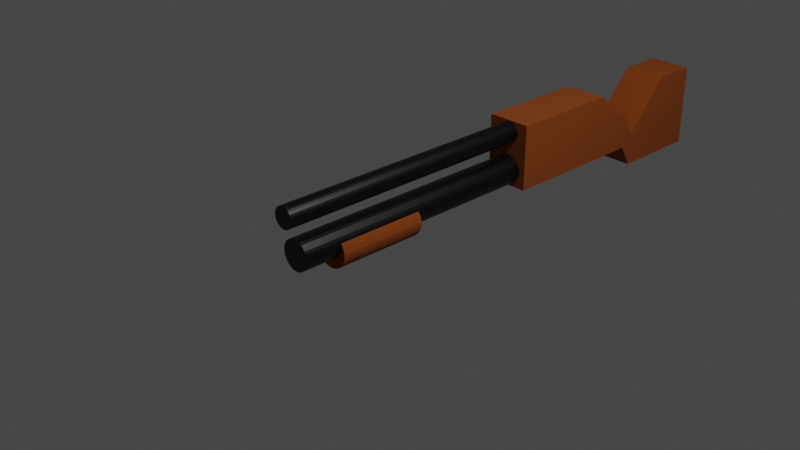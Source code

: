# Source: shotgun.blend  (saved by Blender 2.93.20; exported with 4.5.12 LTS)
import bpy
from mathutils import Matrix  # noqa: F401  (used for matrix-valued properties, if any)

bpy.ops.wm.read_factory_settings(use_empty=True)
scene = bpy.context.scene
scene.name = 'Scene'

# ---- collections
col_collection = bpy.data.collections.new('Collection'); scene.collection.children.link(col_collection)

# ---- materials (node trees are filled in below, after node groups)
mat_material = bpy.data.materials.new('Material')
mat_material.alpha_threshold = 0.0
mat_material.use_transparent_shadow = False
mat_material.line_color = (0.0, 0.0, 0.0, 1.0)
mat_material_001 = bpy.data.materials.new('Material.001')
mat_material_001.use_transparent_shadow = False

# ---- material node trees
mat_material.use_nodes = True; mat_material.node_tree.nodes.clear()
_N = mat_material.node_tree.nodes; _L = mat_material.node_tree.links
n0 = _N.new('ShaderNodeOutputMaterial'); n0.name = 'Material Output'; n0.location = (300, 300)
n1 = _N.new('ShaderNodeBsdfPrincipled'); n1.name = 'Principled BSDF'; n1.location = (10, 300)
n1.distribution = 'GGX'
n1.subsurface_method = 'BURLEY'
n1.inputs[0].default_value = (0.0, 0.0, 0.0, 1.0)
n1.inputs[2].default_value = 0.4
n1.inputs[3].default_value = 1.45
n1.inputs[27].default_value = (0.0, 0.0, 0.0, 1.0)
n1.inputs[28].default_value = 1.0
_L.new(n1.outputs[0], n0.inputs[0])
n0.is_active_output = True
mat_material_001.use_nodes = True; mat_material_001.node_tree.nodes.clear()
_N = mat_material_001.node_tree.nodes; _L = mat_material_001.node_tree.links
n0 = _N.new('ShaderNodeBsdfPrincipled'); n0.name = 'Principled BSDF'; n0.location = (10, 300)
n0.distribution = 'GGX'
n0.subsurface_method = 'BURLEY'
n0.inputs[0].default_value = (0.2794, 0.05859, 0.001752, 1.0)
n0.inputs[2].default_value = 1.0
n0.inputs[3].default_value = 1.45
n0.inputs[27].default_value = (0.0, 0.0, 0.0, 1.0)
n0.inputs[28].default_value = 1.0
n1 = _N.new('ShaderNodeOutputMaterial'); n1.name = 'Material Output'; n1.location = (300, 300)
_L.new(n0.outputs[0], n1.inputs[0])
n1.is_active_output = True

# ---- world
world_world = bpy.data.worlds.new('World'); scene.world = world_world
world_world.use_nodes = True; world_world.node_tree.nodes.clear()
_N = world_world.node_tree.nodes; _L = world_world.node_tree.links
n0 = _N.new('ShaderNodeOutputWorld'); n0.name = 'World Output'; n0.location = (300, 300)
n1 = _N.new('ShaderNodeBackground'); n1.name = 'Background'; n1.location = (10, 300)
n1.inputs[0].default_value = (0.05088, 0.05088, 0.05088, 1.0)
_L.new(n1.outputs[0], n0.inputs[0])
n0.is_active_output = True
world_world.color = (0.05088, 0.05088, 0.05088)
world_world.use_sun_shadow = False
world_world.sun_shadow_jitter_overblur = 0.0

# ---- cameras
cam_camera = bpy.data.cameras.new('Camera')
cam_camera.clip_end = 100.0
cam_camera.ortho_scale = 7.314

# ---- lights
light_light = bpy.data.lights.new('Light', 'POINT')
light_light.transmission_factor = 0.0
light_light.energy = 1000.0
light_light.shadow_soft_size = 0.1
light_light.shadow_maximum_resolution = 0.006
light_light.use_absolute_resolution = True

# ---- meshes
me_cylinder = bpy.data.meshes.new('Cylinder')
me_cylinder.from_pydata([(0.0, 0.17, -1.553), (0.0, 0.17, 3.042), (0.03317, 0.1667, -1.553), (0.03317, 0.1667, 3.042), (0.06506, 0.1571, -1.553), (0.06506, 0.1571, 3.042), (0.09445, 0.1413, -1.553), (0.09445, 0.1413, 3.042), (0.1202, 0.1202, -1.553), (0.1202, 0.1202, 3.042), (0.1413, 0.09445, -1.553), (0.1413, 0.09445, 3.042), (0.1571, 0.06506, -1.553), (0.1571, 0.06506, 3.042), (0.1667, 0.03317, -1.553), (0.1667, 0.03317, 3.042), (0.17, -3.16e-08, -1.553), (0.17, 8.183e-08, 3.042), (0.1667, -0.03317, -1.553), (0.1667, -0.03317, 3.042), (0.1571, -0.06506, -1.553), (0.1571, -0.06506, 3.042), (0.1413, -0.09445, -1.553), (0.1413, -0.09445, 3.042), (0.1202, -0.1202, -1.553), (0.1202, -0.1202, 3.042), (0.09445, -0.1413, -1.553), (0.09445, -0.1413, 3.042), (0.06506, -0.1571, -1.553), (0.06506, -0.1571, 3.042), (0.03317, -0.1667, -1.553), (0.03317, -0.1667, 3.042), (-1.486e-08, -0.17, -1.553), (-1.486e-08, -0.17, 3.042), (-0.03317, -0.1667, -1.553), (-0.03317, -0.1667, 3.042), (-0.06506, -0.1571, -1.553), (-0.06506, -0.1571, 3.042), (-0.09445, -0.1413, -1.553), (-0.09445, -0.1413, 3.042), (-0.1202, -0.1202, -1.553), (-0.1202, -0.1202, 3.042), (-0.1413, -0.09445, -1.553), (-0.1413, -0.09445, 3.042), (-0.1571, -0.06506, -1.553), (-0.1571, -0.06506, 3.042), (-0.1667, -0.03317, -1.553), (-0.1667, -0.03317, 3.042), (-0.17, -2.214e-08, -1.553), (-0.17, 9.129e-08, 3.042), (-0.1667, 0.03317, -1.553), (-0.1667, 0.03317, 3.042), (-0.1571, 0.06506, -1.553), (-0.1571, 0.06506, 3.042), (-0.1413, 0.09445, -1.553), (-0.1413, 0.09445, 3.042), (-0.1202, 0.1202, -1.553), (-0.1202, 0.1202, 3.042), (-0.09445, 0.1413, -1.553), (-0.09445, 0.1413, 3.042), (-0.06506, 0.1571, -1.553), (-0.06506, 0.1571, 3.042), (-0.03317, 0.1667, -1.553), (-0.03317, 0.1667, 3.042)], [], [(0, 1, 3, 2), (2, 3, 5, 4), (4, 5, 7, 6), (6, 7, 9, 8), (8, 9, 11, 10), (10, 11, 13, 12), (12, 13, 15, 14), (14, 15, 17, 16), (16, 17, 19, 18), (18, 19, 21, 20), (20, 21, 23, 22), (22, 23, 25, 24), (24, 25, 27, 26), (26, 27, 29, 28), (28, 29, 31, 30), (30, 31, 33, 32), (32, 33, 35, 34), (34, 35, 37, 36), (36, 37, 39, 38), (38, 39, 41, 40), (40, 41, 43, 42), (42, 43, 45, 44), (44, 45, 47, 46), (46, 47, 49, 48), (48, 49, 51, 50), (50, 51, 53, 52), (52, 53, 55, 54), (54, 55, 57, 56), (56, 57, 59, 58), (58, 59, 61, 60), (3, 1, 63, 61, 59, 57, 55, 53, 51, 49, 47, 45, 43, 41, 39, 37, 35, 33, 31, 29, 27, 25, 23, 21, 19, 17, 15, 13, 11, 9, 7, 5), (60, 61, 63, 62), (62, 63, 1, 0), (0, 2, 4, 6, 8, 10, 12, 14, 16, 18, 20, 22, 24, 26, 28, 30, 32, 34, 36, 38, 40, 42, 44, 46, 48, 50, 52, 54, 56, 58, 60, 62)])
_uv = me_cylinder.uv_layers.new(name='UVMap')
_uv.uv.foreach_set('vector', [1.0, 0.5, 1.0, 1.0, 0.9688, 1.0, 0.9688, 0.5, 0.9688, 0.5, 0.9688, 1.0, 0.9375, 1.0, 0.9375, 0.5, 0.9375, 0.5, 0.9375, 1.0, 0.9062, 1.0, 0.9062, 0.5, 0.9062, 0.5, 0.9062, 1.0, 0.875, 1.0, 0.875, 0.5, 0.875, 0.5, 0.875, 1.0, 0.8438, 1.0, 0.8438, 0.5, 0.8438, 0.5, 0.8438, 1.0, 0.8125, 1.0, 0.8125, 0.5, 0.8125, 0.5, 0.8125, 1.0, 0.7812, 1.0, 0.7812, 0.5, 0.7812, 0.5, 0.7812, 1.0, 0.75, 1.0, 0.75, 0.5, 0.75, 0.5, 0.75, 1.0, 0.7188, 1.0, 0.7188, 0.5, 0.7188, 0.5, 0.7188, 1.0, 0.6875, 1.0, 0.6875, 0.5, 0.6875, 0.5, 0.6875, 1.0, 0.6562, 1.0, 0.6562, 0.5, 0.6562, 0.5, 0.6562, 1.0, 0.625, 1.0, 0.625, 0.5, 0.625, 0.5, 0.625, 1.0, 0.5938, 1.0, 0.5938, 0.5, 0.5938, 0.5, 0.5938, 1.0, 0.5625, 1.0, 0.5625, 0.5, 0.5625, 0.5, 0.5625, 1.0, 0.5312, 1.0, 0.5312, 0.5, 0.5312, 0.5, 0.5312, 1.0, 0.5, 1.0, 0.5, 0.5, 0.5, 0.5, 0.5, 1.0, 0.4688, 1.0, 0.4688, 0.5, 0.4688, 0.5, 0.4688, 1.0, 0.4375, 1.0, 0.4375, 0.5, 0.4375, 0.5, 0.4375, 1.0, 0.4062, 1.0, 0.4062, 0.5, 0.4062, 0.5, 0.4062, 1.0, 0.375, 1.0, 0.375, 0.5, 0.375, 0.5, 0.375, 1.0, 0.3438, 1.0, 0.3438, 0.5, 0.3438, 0.5, 0.3438, 1.0, 0.3125, 1.0, 0.3125, 0.5, 0.3125, 0.5, 0.3125, 1.0, 0.2812, 1.0, 0.2812, 0.5, 0.2812, 0.5, 0.2812, 1.0, 0.25, 1.0, 0.25, 0.5, 0.25, 0.5, 0.25, 1.0, 0.2188, 1.0, 0.2188, 0.5, 0.2188, 0.5, 0.2188, 1.0, 0.1875, 1.0, 0.1875, 0.5, 0.1875, 0.5, 0.1875, 1.0, 0.1562, 1.0, 0.1562, 0.5, 0.1562, 0.5, 0.1562, 1.0, 0.125, 1.0, 0.125, 0.5, 0.125, 0.5, 0.125, 1.0, 0.09375, 1.0, 0.09375, 0.5, 0.09375, 0.5, 0.09375, 1.0, 0.0625, 1.0, 0.0625, 0.5, 0.2968, 0.4854, 0.25, 0.49, 0.2032, 0.4854, 0.1582, 0.4717, 0.1167, 0.4496, 0.08029, 0.4197, 0.05045, 0.3833, 0.02827, 0.3418, 0.01461, 0.2968, 0.01, 0.25, 0.01461, 0.2032, 0.02827, 0.1582, 0.05045, 0.1167, 0.08029, 0.08029, 0.1167, 0.05045, 0.1582, 0.02827, 0.2032, 0.01461, 0.25, 0.01, 0.2968, 0.01461, 0.3418, 0.02827, 0.3833, 0.05045, 0.4197, 0.08029, 0.4496, 0.1167, 0.4717, 0.1582, 0.4854, 0.2032, 0.49, 0.25, 0.4854, 0.2968, 0.4717, 0.3418, 0.4496, 0.3833, 0.4197, 0.4197, 0.3833, 0.4496, 0.3418, 0.4717, 0.0625, 0.5, 0.0625, 1.0, 0.03125, 1.0, 0.03125, 0.5, 0.03125, 0.5, 0.03125, 1.0, 0.0, 1.0, 0.0, 0.5, 0.75, 0.49, 0.7968, 0.4854, 0.8418, 0.4717, 0.8833, 0.4496, 0.9197, 0.4197, 0.9496, 0.3833, 0.9717, 0.3418, 0.9854, 0.2968, 0.99, 0.25, 0.9854, 0.2032, 0.9717, 0.1582, 0.9496, 0.1167, 0.9197, 0.08029, 0.8833, 0.05045, 0.8418, 0.02827, 0.7968, 0.01461, 0.75, 0.01, 0.7032, 0.01461, 0.6582, 0.02827, 0.6167, 0.05045, 0.5803, 0.08029, 0.5504, 0.1167, 0.5283, 0.1582, 0.5146, 0.2032, 0.51, 0.25, 0.5146, 0.2968, 0.5283, 0.3418, 0.5504, 0.3833, 0.5803, 0.4197, 0.6167, 0.4496, 0.6582, 0.4717, 0.7032, 0.4854])
me_cylinder.materials.append(mat_material)
me_cylinder.use_remesh_fix_poles = True
me_cylinder.use_remesh_preserve_attributes = False
me_cylinder.update()
me_cylinder_001 = bpy.data.meshes.new('Cylinder.001')
me_cylinder_001.from_pydata([(0.0, 0.17, -1.0), (0.0, 0.17, 2.042), (0.03317, 0.1667, -1.0), (0.03317, 0.1667, 2.042), (0.06506, 0.1571, -1.0), (0.06506, 0.1571, 2.042), (0.09445, 0.1413, -1.0), (0.09445, 0.1413, 2.042), (0.1202, 0.1202, -1.0), (0.1202, 0.1202, 2.042), (0.1413, 0.09445, -1.0), (0.1413, 0.09445, 2.042), (0.1571, 0.06506, -1.0), (0.1571, 0.06506, 2.042), (0.1667, 0.03317, -1.0), (0.1667, 0.03317, 2.042), (0.17, -7.431e-09, -1.0), (0.17, 3.812e-08, 2.042), (0.1667, -0.03317, -1.0), (0.1667, -0.03317, 2.042), (0.1571, -0.06506, -1.0), (0.1571, -0.06506, 2.042), (0.1413, -0.09445, -1.0), (0.1413, -0.09445, 2.042), (0.1202, -0.1202, -1.0), (0.1202, -0.1202, 2.042), (0.09445, -0.1413, -1.0), (0.09445, -0.1413, 2.042), (0.06506, -0.1571, -1.0), (0.06506, -0.1571, 2.042), (0.03317, -0.1667, -1.0), (0.03317, -0.1667, 2.042), (-1.486e-08, -0.17, -1.0), (-1.486e-08, -0.17, 2.042), (-0.03317, -0.1667, -1.0), (-0.03317, -0.1667, 2.042), (-0.06506, -0.1571, -1.0), (-0.06506, -0.1571, 2.042), (-0.09445, -0.1413, -1.0), (-0.09445, -0.1413, 2.042), (-0.1202, -0.1202, -1.0), (-0.1202, -0.1202, 2.042), (-0.1413, -0.09445, -1.0), (-0.1413, -0.09445, 2.042), (-0.1571, -0.06506, -1.0), (-0.1571, -0.06506, 2.042), (-0.1667, -0.03317, -1.0), (-0.1667, -0.03317, 2.042), (-0.17, 2.027e-09, -1.0), (-0.17, 4.758e-08, 2.042), (-0.1667, 0.03317, -1.0), (-0.1667, 0.03317, 2.042), (-0.1571, 0.06506, -1.0), (-0.1571, 0.06506, 2.042), (-0.1413, 0.09445, -1.0), (-0.1413, 0.09445, 2.042), (-0.1202, 0.1202, -1.0), (-0.1202, 0.1202, 2.042), (-0.09445, 0.1413, -1.0), (-0.09445, 0.1413, 2.042), (-0.06506, 0.1571, -1.0), (-0.06506, 0.1571, 2.042), (-0.03317, 0.1667, -1.0), (-0.03317, 0.1667, 2.042)], [], [(0, 1, 3, 2), (2, 3, 5, 4), (4, 5, 7, 6), (6, 7, 9, 8), (8, 9, 11, 10), (10, 11, 13, 12), (12, 13, 15, 14), (14, 15, 17, 16), (16, 17, 19, 18), (18, 19, 21, 20), (20, 21, 23, 22), (22, 23, 25, 24), (24, 25, 27, 26), (26, 27, 29, 28), (28, 29, 31, 30), (30, 31, 33, 32), (32, 33, 35, 34), (34, 35, 37, 36), (36, 37, 39, 38), (38, 39, 41, 40), (40, 41, 43, 42), (42, 43, 45, 44), (44, 45, 47, 46), (46, 47, 49, 48), (48, 49, 51, 50), (50, 51, 53, 52), (52, 53, 55, 54), (54, 55, 57, 56), (56, 57, 59, 58), (58, 59, 61, 60), (3, 1, 63, 61, 59, 57, 55, 53, 51, 49, 47, 45, 43, 41, 39, 37, 35, 33, 31, 29, 27, 25, 23, 21, 19, 17, 15, 13, 11, 9, 7, 5), (60, 61, 63, 62), (62, 63, 1, 0), (0, 2, 4, 6, 8, 10, 12, 14, 16, 18, 20, 22, 24, 26, 28, 30, 32, 34, 36, 38, 40, 42, 44, 46, 48, 50, 52, 54, 56, 58, 60, 62)])
_uv = me_cylinder_001.uv_layers.new(name='UVMap')
_uv.uv.foreach_set('vector', [1.0, 0.5, 1.0, 1.0, 0.9688, 1.0, 0.9688, 0.5, 0.9688, 0.5, 0.9688, 1.0, 0.9375, 1.0, 0.9375, 0.5, 0.9375, 0.5, 0.9375, 1.0, 0.9062, 1.0, 0.9062, 0.5, 0.9062, 0.5, 0.9062, 1.0, 0.875, 1.0, 0.875, 0.5, 0.875, 0.5, 0.875, 1.0, 0.8438, 1.0, 0.8438, 0.5, 0.8438, 0.5, 0.8438, 1.0, 0.8125, 1.0, 0.8125, 0.5, 0.8125, 0.5, 0.8125, 1.0, 0.7812, 1.0, 0.7812, 0.5, 0.7812, 0.5, 0.7812, 1.0, 0.75, 1.0, 0.75, 0.5, 0.75, 0.5, 0.75, 1.0, 0.7188, 1.0, 0.7188, 0.5, 0.7188, 0.5, 0.7188, 1.0, 0.6875, 1.0, 0.6875, 0.5, 0.6875, 0.5, 0.6875, 1.0, 0.6562, 1.0, 0.6562, 0.5, 0.6562, 0.5, 0.6562, 1.0, 0.625, 1.0, 0.625, 0.5, 0.625, 0.5, 0.625, 1.0, 0.5938, 1.0, 0.5938, 0.5, 0.5938, 0.5, 0.5938, 1.0, 0.5625, 1.0, 0.5625, 0.5, 0.5625, 0.5, 0.5625, 1.0, 0.5312, 1.0, 0.5312, 0.5, 0.5312, 0.5, 0.5312, 1.0, 0.5, 1.0, 0.5, 0.5, 0.5, 0.5, 0.5, 1.0, 0.4688, 1.0, 0.4688, 0.5, 0.4688, 0.5, 0.4688, 1.0, 0.4375, 1.0, 0.4375, 0.5, 0.4375, 0.5, 0.4375, 1.0, 0.4062, 1.0, 0.4062, 0.5, 0.4062, 0.5, 0.4062, 1.0, 0.375, 1.0, 0.375, 0.5, 0.375, 0.5, 0.375, 1.0, 0.3438, 1.0, 0.3438, 0.5, 0.3438, 0.5, 0.3438, 1.0, 0.3125, 1.0, 0.3125, 0.5, 0.3125, 0.5, 0.3125, 1.0, 0.2812, 1.0, 0.2812, 0.5, 0.2812, 0.5, 0.2812, 1.0, 0.25, 1.0, 0.25, 0.5, 0.25, 0.5, 0.25, 1.0, 0.2188, 1.0, 0.2188, 0.5, 0.2188, 0.5, 0.2188, 1.0, 0.1875, 1.0, 0.1875, 0.5, 0.1875, 0.5, 0.1875, 1.0, 0.1562, 1.0, 0.1562, 0.5, 0.1562, 0.5, 0.1562, 1.0, 0.125, 1.0, 0.125, 0.5, 0.125, 0.5, 0.125, 1.0, 0.09375, 1.0, 0.09375, 0.5, 0.09375, 0.5, 0.09375, 1.0, 0.0625, 1.0, 0.0625, 0.5, 0.2968, 0.4854, 0.25, 0.49, 0.2032, 0.4854, 0.1582, 0.4717, 0.1167, 0.4496, 0.08029, 0.4197, 0.05045, 0.3833, 0.02827, 0.3418, 0.01461, 0.2968, 0.01, 0.25, 0.01461, 0.2032, 0.02827, 0.1582, 0.05045, 0.1167, 0.08029, 0.08029, 0.1167, 0.05045, 0.1582, 0.02827, 0.2032, 0.01461, 0.25, 0.01, 0.2968, 0.01461, 0.3418, 0.02827, 0.3833, 0.05045, 0.4197, 0.08029, 0.4496, 0.1167, 0.4717, 0.1582, 0.4854, 0.2032, 0.49, 0.25, 0.4854, 0.2968, 0.4717, 0.3418, 0.4496, 0.3833, 0.4197, 0.4197, 0.3833, 0.4496, 0.3418, 0.4717, 0.0625, 0.5, 0.0625, 1.0, 0.03125, 1.0, 0.03125, 0.5, 0.03125, 0.5, 0.03125, 1.0, 0.0, 1.0, 0.0, 0.5, 0.75, 0.49, 0.7968, 0.4854, 0.8418, 0.4717, 0.8833, 0.4496, 0.9197, 0.4197, 0.9496, 0.3833, 0.9717, 0.3418, 0.9854, 0.2968, 0.99, 0.25, 0.9854, 0.2032, 0.9717, 0.1582, 0.9496, 0.1167, 0.9197, 0.08029, 0.8833, 0.05045, 0.8418, 0.02827, 0.7968, 0.01461, 0.75, 0.01, 0.7032, 0.01461, 0.6582, 0.02827, 0.6167, 0.05045, 0.5803, 0.08029, 0.5504, 0.1167, 0.5283, 0.1582, 0.5146, 0.2032, 0.51, 0.25, 0.5146, 0.2968, 0.5283, 0.3418, 0.5504, 0.3833, 0.5803, 0.4197, 0.6167, 0.4496, 0.6582, 0.4717, 0.7032, 0.4854])
me_cylinder_001.materials.append(mat_material)
me_cylinder_001.use_remesh_fix_poles = True
me_cylinder_001.use_remesh_preserve_attributes = False
me_cylinder_001.update()
me_cylinder_002 = bpy.data.meshes.new('Cylinder.002')
me_cylinder_002.from_pydata([(0.0, 0.17, -0.1381), (0.0, 0.17, 0.6779), (0.03317, 0.1667, -0.1381), (0.03317, 0.1667, 0.6779), (0.06506, 0.1571, -0.1381), (0.06506, 0.1571, 0.6779), (0.09445, 0.1413, -0.1381), (0.09445, 0.1413, 0.6779), (0.1202, 0.1202, -0.1381), (0.1202, 0.1202, 0.6779), (0.1413, 0.09445, -0.1381), (0.1413, 0.09445, 0.6779), (0.1571, 0.06506, -0.1381), (0.1571, 0.06506, 0.6779), (0.1667, 0.03317, -0.1381), (0.1667, 0.03317, 0.6779), (0.17, 0.01821, -0.1381), (0.17, 0.01821, 0.6779), (0.1667, -0.01496, -0.1381), (0.1667, -0.01496, 0.6779), (0.1571, -0.04685, -0.1381), (0.1571, -0.04685, 0.6779), (0.1413, -0.07624, -0.1381), (0.1413, -0.07624, 0.6779), (0.1202, -0.102, -0.1381), (0.1202, -0.102, 0.6779), (0.09445, -0.1231, -0.1381), (0.09445, -0.1231, 0.6779), (0.06506, -0.1389, -0.1381), (0.06506, -0.1389, 0.6779), (0.03317, -0.1485, -0.1381), (0.03317, -0.1485, 0.6779), (-1.486e-08, -0.1518, -0.1381), (-1.486e-08, -0.1518, 0.6779), (-0.03317, -0.1485, -0.1381), (-0.03317, -0.1485, 0.6779), (-0.06506, -0.1389, -0.1381), (-0.06506, -0.1389, 0.6779), (-0.09445, -0.1231, -0.1381), (-0.09445, -0.1231, 0.6779), (-0.1202, -0.102, -0.1381), (-0.1202, -0.102, 0.6779), (-0.1413, -0.07624, -0.1381), (-0.1413, -0.07624, 0.6779), (-0.1571, -0.04685, -0.1381), (-0.1571, -0.04685, 0.6779), (-0.1667, -0.01496, -0.1381), (-0.1667, -0.01496, 0.6779), (-0.17, 0.01821, -0.1381), (-0.17, 0.01821, 0.6779), (-0.1667, 0.03317, -0.1381), (-0.1667, 0.03317, 0.6779), (-0.1571, 0.06506, -0.1381), (-0.1571, 0.06506, 0.6779), (-0.1413, 0.09445, -0.1381), (-0.1413, 0.09445, 0.6779), (-0.1202, 0.1202, -0.1381), (-0.1202, 0.1202, 0.6779), (-0.09445, 0.1413, -0.1381), (-0.09445, 0.1413, 0.6779), (-0.06506, 0.1571, -0.1381), (-0.06506, 0.1571, 0.6779), (-0.03317, 0.1667, -0.1381), (-0.03317, 0.1667, 0.6779)], [], [(0, 1, 3, 2), (2, 3, 5, 4), (4, 5, 7, 6), (6, 7, 9, 8), (8, 9, 11, 10), (10, 11, 13, 12), (12, 13, 15, 14), (14, 15, 17, 16), (16, 17, 19, 18), (18, 19, 21, 20), (20, 21, 23, 22), (22, 23, 25, 24), (24, 25, 27, 26), (26, 27, 29, 28), (28, 29, 31, 30), (30, 31, 33, 32), (32, 33, 35, 34), (34, 35, 37, 36), (36, 37, 39, 38), (38, 39, 41, 40), (40, 41, 43, 42), (42, 43, 45, 44), (44, 45, 47, 46), (46, 47, 49, 48), (48, 49, 51, 50), (50, 51, 53, 52), (52, 53, 55, 54), (54, 55, 57, 56), (56, 57, 59, 58), (58, 59, 61, 60), (3, 1, 63, 61, 59, 57, 55, 53, 51, 49, 47, 45, 43, 41, 39, 37, 35, 33, 31, 29, 27, 25, 23, 21, 19, 17, 15, 13, 11, 9, 7, 5), (60, 61, 63, 62), (62, 63, 1, 0), (0, 2, 4, 6, 8, 10, 12, 14, 16, 18, 20, 22, 24, 26, 28, 30, 32, 34, 36, 38, 40, 42, 44, 46, 48, 50, 52, 54, 56, 58, 60, 62)])
_uv = me_cylinder_002.uv_layers.new(name='UVMap')
_uv.uv.foreach_set('vector', [1.0, 0.5, 1.0, 1.0, 0.9688, 1.0, 0.9688, 0.5, 0.9688, 0.5, 0.9688, 1.0, 0.9375, 1.0, 0.9375, 0.5, 0.9375, 0.5, 0.9375, 1.0, 0.9062, 1.0, 0.9062, 0.5, 0.9062, 0.5, 0.9062, 1.0, 0.875, 1.0, 0.875, 0.5, 0.875, 0.5, 0.875, 1.0, 0.8438, 1.0, 0.8438, 0.5, 0.8438, 0.5, 0.8438, 1.0, 0.8125, 1.0, 0.8125, 0.5, 0.8125, 0.5, 0.8125, 1.0, 0.7812, 1.0, 0.7812, 0.5, 0.7812, 0.5, 0.7812, 1.0, 0.75, 1.0, 0.75, 0.5, 0.75, 0.5, 0.75, 1.0, 0.7188, 1.0, 0.7188, 0.5, 0.7188, 0.5, 0.7188, 1.0, 0.6875, 1.0, 0.6875, 0.5, 0.6875, 0.5, 0.6875, 1.0, 0.6562, 1.0, 0.6562, 0.5, 0.6562, 0.5, 0.6562, 1.0, 0.625, 1.0, 0.625, 0.5, 0.625, 0.5, 0.625, 1.0, 0.5938, 1.0, 0.5938, 0.5, 0.5938, 0.5, 0.5938, 1.0, 0.5625, 1.0, 0.5625, 0.5, 0.5625, 0.5, 0.5625, 1.0, 0.5312, 1.0, 0.5312, 0.5, 0.5312, 0.5, 0.5312, 1.0, 0.5, 1.0, 0.5, 0.5, 0.5, 0.5, 0.5, 1.0, 0.4688, 1.0, 0.4688, 0.5, 0.4688, 0.5, 0.4688, 1.0, 0.4375, 1.0, 0.4375, 0.5, 0.4375, 0.5, 0.4375, 1.0, 0.4062, 1.0, 0.4062, 0.5, 0.4062, 0.5, 0.4062, 1.0, 0.375, 1.0, 0.375, 0.5, 0.375, 0.5, 0.375, 1.0, 0.3438, 1.0, 0.3438, 0.5, 0.3438, 0.5, 0.3438, 1.0, 0.3125, 1.0, 0.3125, 0.5, 0.3125, 0.5, 0.3125, 1.0, 0.2812, 1.0, 0.2812, 0.5, 0.2812, 0.5, 0.2812, 1.0, 0.25, 1.0, 0.25, 0.5, 0.25, 0.5, 0.25, 1.0, 0.2188, 1.0, 0.2188, 0.5, 0.2188, 0.5, 0.2188, 1.0, 0.1875, 1.0, 0.1875, 0.5, 0.1875, 0.5, 0.1875, 1.0, 0.1562, 1.0, 0.1562, 0.5, 0.1562, 0.5, 0.1562, 1.0, 0.125, 1.0, 0.125, 0.5, 0.125, 0.5, 0.125, 1.0, 0.09375, 1.0, 0.09375, 0.5, 0.09375, 0.5, 0.09375, 1.0, 0.0625, 1.0, 0.0625, 0.5, 0.2968, 0.4854, 0.25, 0.49, 0.2032, 0.4854, 0.1582, 0.4717, 0.1167, 0.4496, 0.08029, 0.4197, 0.05045, 0.3833, 0.02827, 0.3418, 0.01461, 0.2968, 0.01, 0.25, 0.01461, 0.2032, 0.02827, 0.1582, 0.05045, 0.1167, 0.08029, 0.08029, 0.1167, 0.05045, 0.1582, 0.02827, 0.2032, 0.01461, 0.25, 0.01, 0.2968, 0.01461, 0.3418, 0.02827, 0.3833, 0.05045, 0.4197, 0.08029, 0.4496, 0.1167, 0.4717, 0.1582, 0.4854, 0.2032, 0.49, 0.25, 0.4854, 0.2968, 0.4717, 0.3418, 0.4496, 0.3833, 0.4197, 0.4197, 0.3833, 0.4496, 0.3418, 0.4717, 0.0625, 0.5, 0.0625, 1.0, 0.03125, 1.0, 0.03125, 0.5, 0.03125, 0.5, 0.03125, 1.0, 0.0, 1.0, 0.0, 0.5, 0.75, 0.49, 0.7968, 0.4854, 0.8418, 0.4717, 0.8833, 0.4496, 0.9197, 0.4197, 0.9496, 0.3833, 0.9717, 0.3418, 0.9854, 0.2968, 0.99, 0.25, 0.9854, 0.2032, 0.9717, 0.1582, 0.9496, 0.1167, 0.9197, 0.08029, 0.8833, 0.05045, 0.8418, 0.02827, 0.7968, 0.01461, 0.75, 0.01, 0.7032, 0.01461, 0.6582, 0.02827, 0.6167, 0.05045, 0.5803, 0.08029, 0.5504, 0.1167, 0.5283, 0.1582, 0.5146, 0.2032, 0.51, 0.25, 0.5146, 0.2968, 0.5283, 0.3418, 0.5504, 0.3833, 0.5803, 0.4197, 0.6167, 0.4496, 0.6582, 0.4717, 0.7032, 0.4854])
me_cylinder_002.materials.append(mat_material_001)
me_cylinder_002.use_remesh_fix_poles = True
me_cylinder_002.use_remesh_preserve_attributes = False
me_cylinder_002.update()
me_cube_002 = bpy.data.meshes.new('Cube.002')
me_cube_002.from_pydata([(-0.8317, -2.155, -1.232), (-0.8317, -2.155, 1.243), (-0.8317, 3.698, -1.232), (-0.8317, 2.155, 1.243), (0.8317, -2.155, -1.232), (0.8317, -2.155, 1.243), (0.8317, 3.698, -1.232), (0.8317, 2.155, 1.243), (-0.8317, -2.155, 0.04835), (-0.8317, 3.698, 0.04835), (0.8317, 3.698, 0.04835), (0.8317, -2.155, 0.04835), (-0.8317, 4.192, -0.7863), (-0.8317, 4.192, -2.067), (0.8317, 4.192, -2.067), (0.8317, 4.192, -0.7863), (-0.8317, 4.192, -0.7863), (-0.8317, 4.192, -2.067), (0.8317, 4.192, -2.067), (0.8317, 4.192, -0.7863), (-0.8317, 7.685, 1.13), (-0.8317, 7.685, -2.067), (0.8317, 7.685, -2.067), (0.8317, 7.685, 1.13), (0.8317, 5.939, 1.13), (-0.8317, 5.939, 1.13), (-0.8317, 5.939, -2.067), (0.8317, 5.939, -2.067), (0.8317, 6.812, 1.13), (-0.8317, 6.812, -2.067), (-0.8317, 6.812, 1.13), (0.8317, 6.812, -2.067)], [], [(8, 1, 3, 9), (9, 3, 7, 10), (10, 7, 5, 11), (11, 5, 1, 8), (2, 6, 4, 0), (7, 3, 1, 5), (4, 11, 8, 0), (6, 10, 11, 4), (9, 10, 15, 12), (0, 8, 9, 2), (13, 12, 16, 17), (2, 9, 12, 13), (10, 6, 14, 15), (6, 2, 13, 14), (30, 28, 23, 20), (12, 15, 19, 16), (14, 13, 17, 18), (15, 14, 18, 19), (21, 20, 23, 22), (31, 29, 21, 22), (28, 31, 22, 23), (29, 30, 20, 21), (17, 16, 25, 26), (19, 18, 27, 24), (18, 17, 26, 27), (16, 19, 24, 25), (26, 25, 30, 29), (24, 27, 31, 28), (27, 26, 29, 31), (25, 24, 28, 30)])
_uv = me_cube_002.uv_layers.new(name='UVMap')
_uv.uv.foreach_set('vector', [0.5, 0.0, 0.625, 0.0, 0.625, 0.25, 0.5, 0.25, 0.5, 0.25, 0.625, 0.25, 0.625, 0.5, 0.5, 0.5, 0.5, 0.5, 0.625, 0.5, 0.625, 0.75, 0.5, 0.75, 0.5, 0.75, 0.625, 0.75, 0.625, 1.0, 0.5, 1.0, 0.125, 0.5, 0.375, 0.5, 0.375, 0.75, 0.125, 0.75, 0.625, 0.5, 0.875, 0.5, 0.875, 0.75, 0.625, 0.75, 0.375, 0.75, 0.5, 0.75, 0.5, 1.0, 0.375, 1.0, 0.375, 0.5, 0.5, 0.5, 0.5, 0.75, 0.375, 0.75, 0.5, 0.25, 0.5, 0.5, 0.5, 0.5, 0.5, 0.25, 0.375, 0.0, 0.5, 0.0, 0.5, 0.25, 0.375, 0.25, 0.375, 0.25, 0.5, 0.25, 0.5, 0.25, 0.375, 0.25, 0.375, 0.25, 0.5, 0.25, 0.5, 0.25, 0.375, 0.25, 0.5, 0.5, 0.375, 0.5, 0.375, 0.5, 0.5, 0.5, 0.375, 0.5, 0.125, 0.5, 0.125, 0.5, 0.375, 0.5, 0.5, 0.25, 0.5, 0.5, 0.5, 0.5, 0.5, 0.25, 0.5, 0.25, 0.5, 0.5, 0.5, 0.5, 0.5, 0.25, 0.375, 0.5, 0.125, 0.5, 0.125, 0.5, 0.375, 0.5, 0.5, 0.5, 0.375, 0.5, 0.375, 0.5, 0.5, 0.5, 0.375, 0.25, 0.5, 0.25, 0.5, 0.5, 0.375, 0.5, 0.375, 0.5, 0.125, 0.5, 0.125, 0.5, 0.375, 0.5, 0.5, 0.5, 0.375, 0.5, 0.375, 0.5, 0.5, 0.5, 0.375, 0.25, 0.5, 0.25, 0.5, 0.25, 0.375, 0.25, 0.375, 0.25, 0.5, 0.25, 0.5, 0.25, 0.375, 0.25, 0.5, 0.5, 0.375, 0.5, 0.375, 0.5, 0.5, 0.5, 0.375, 0.5, 0.125, 0.5, 0.125, 0.5, 0.375, 0.5, 0.5, 0.25, 0.5, 0.5, 0.5, 0.5, 0.5, 0.25, 0.375, 0.25, 0.5, 0.25, 0.5, 0.25, 0.375, 0.25, 0.5, 0.5, 0.375, 0.5, 0.375, 0.5, 0.5, 0.5, 0.375, 0.5, 0.125, 0.5, 0.125, 0.5, 0.375, 0.5, 0.5, 0.25, 0.5, 0.5, 0.5, 0.5, 0.5, 0.25])
me_cube_002.materials.append(mat_material_001)
me_cube_002.use_remesh_fix_poles = True
me_cube_002.use_remesh_preserve_attributes = False
me_cube_002.update()

# ---- objects
ob_light = bpy.data.objects.new('Light', light_light)
ob_camera = bpy.data.objects.new('Camera', cam_camera)
ob_cylinder = bpy.data.objects.new('Cylinder', me_cylinder)
ob_cylinder_001 = bpy.data.objects.new('Cylinder.001', me_cylinder_001)
ob_cylinder_002 = bpy.data.objects.new('Cylinder.002', me_cylinder_002)
ob_cube = bpy.data.objects.new('Cube', me_cube_002)

# ---- transforms, parenting, visibility, modifiers, constraints
ob_light.location = (4.076, 1.005, 5.904)
ob_light.rotation_euler = (0.6503, 0.05522, 1.866)
ob_light.lock_rotations_4d = False
ob_light.empty_display_type = 'ARROWS'
ob_light.color = (0.0, 0.0, 0.0, 0.0)
ob_light.lineart.crease_threshold = 0.0
ob_camera.location = (7.359, -6.926, 4.958)
ob_camera.rotation_euler = (1.109, 0.0, 0.8149)
ob_camera.lock_rotations_4d = False
ob_camera.empty_display_type = 'ARROWS'
ob_camera.color = (0.0, 0.0, 0.0, 0.0)
ob_camera.display_type = 'WIRE'
ob_camera.lineart.crease_threshold = 0.0
ob_cylinder.location = (0.0, 0.6818, 0.4979)
ob_cylinder.rotation_euler = (1.571, 0.0, 0.0)
ob_cylinder.scale = (0.7028, 0.7028, 0.7028)
ob_cylinder_001.location = (0.0, 0.7069, 0.06432)
ob_cylinder_001.rotation_euler = (1.571, 0.0, 0.0)
ob_cylinder_002.location = (0.0, -0.06171, -0.03044)
ob_cylinder_002.rotation_euler = (1.571, 0.0, 0.0)
ob_cylinder_002.scale = (1.253, 1.253, 1.253)
ob_cube.location = (-0.01365, 2.297, 0.2516)
ob_cube.scale = (0.3059, 0.3059, 0.3059)

# ---- collection membership
col_collection.objects.link(ob_light)
col_collection.objects.link(ob_camera)
col_collection.objects.link(ob_cylinder)
col_collection.objects.link(ob_cylinder_001)
col_collection.objects.link(ob_cylinder_002)
col_collection.objects.link(ob_cube)

# ---- scene / render settings (as saved in the file)
scene.camera = ob_camera
scene.frame_start = 1; scene.frame_end = 250; scene.frame_set(1)
scene.render.engine = 'BLENDER_EEVEE_NEXT'
scene.cycles.use_denoising = False
scene.cycles.samples = 128
scene.cycles.sampling_pattern = 'TABULATED_SOBOL'
scene.cycles.use_adaptive_sampling = False
scene.cycles.use_light_tree = False
scene.view_settings.view_transform = 'Filmic'
bpy.context.view_layer.update()
